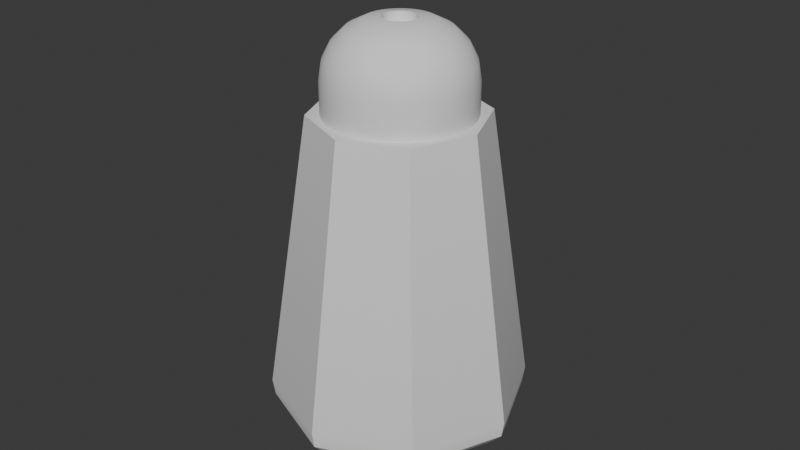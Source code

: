 # Source: salt.blend  (saved by Blender 4.5.91; exported with 4.5.12 LTS)
import bpy
from mathutils import Matrix  # noqa: F401  (used for matrix-valued properties, if any)

bpy.ops.wm.read_factory_settings(use_empty=True)
scene = bpy.context.scene
scene.name = 'Scene'

# ---- collections
col_collection = bpy.data.collections.new('Collection'); scene.collection.children.link(col_collection)

# ---- world
world_world = bpy.data.worlds.new('World'); scene.world = world_world
world_world.use_nodes = True; world_world.node_tree.nodes.clear()
_N = world_world.node_tree.nodes; _L = world_world.node_tree.links
n0 = _N.new('ShaderNodeOutputWorld'); n0.name = 'World Output'; n0.location = (200, 100)
n1 = _N.new('ShaderNodeBackground'); n1.name = 'Background'; n1.location = (-200, 100)
n1.inputs[0].default_value = (0.05088, 0.05088, 0.05088, 1.0)
_L.new(n1.outputs[0], n0.inputs[0])
n0.is_active_output = True
world_world.color = (0.05088, 0.05088, 0.05088)
world_world.sun_shadow_jitter_overblur = 0.0

# ---- meshes
me_cylinder_005 = bpy.data.meshes.new('Cylinder.005')
me_cylinder_005.from_pydata([(3.127e-11, 0.02652, 0.05707), (0.01875, 0.01875, 0.05707), (0.02652, 0.0, 0.05707), (0.01875, -0.01875, 0.05707), (3.127e-11, -0.02652, 0.05707), (-0.01875, -0.01875, 0.05707), (-0.02652, 0.0, 0.05707), (-0.01875, 0.01875, 0.05707), (-4.576e-10, 0.02994, -0.04086), (-6.754e-11, 0.03978, -0.03045), (-2.86e-10, 0.03542, -0.03947), (-1.43e-10, 0.03902, -0.03566), (0.02117, 0.02117, -0.04086), (0.02813, 0.02813, -0.03045), (0.02505, 0.02505, -0.03947), (0.02759, 0.02759, -0.03566), (0.02994, 4.576e-10, -0.04086), (0.03978, 0.0, -0.03045), (0.03542, 2.288e-10, -0.03947), (0.03902, 8.581e-11, -0.03566), (0.02117, -0.02117, -0.04086), (0.02813, -0.02813, -0.03045), (0.02505, -0.02505, -0.03947), (0.02759, -0.02759, -0.03566), (4.576e-10, -0.02994, -0.04086), (-6.754e-11, -0.03978, -0.03045), (2.288e-10, -0.03542, -0.03947), (2.86e-11, -0.03902, -0.03566), (-0.02117, -0.02117, -0.04086), (-0.02813, -0.02813, -0.03045), (-0.02505, -0.02505, -0.03947), (-0.02759, -0.02759, -0.03566), (-0.02994, -4.576e-10, -0.04086), (-0.03978, 0.0, -0.03045), (-0.03542, -2.288e-10, -0.03947), (-0.03902, -8.581e-11, -0.03566), (-0.02117, 0.02117, -0.04086), (-0.02813, 0.02813, -0.03045), (-0.02505, 0.02505, -0.03947), (-0.02759, 0.02759, -0.03566), (0.01583, 0.01583, 0.05707), (7.56e-10, 0.02238, 0.05707), (0.02238, -6.065e-10, 0.05707), (0.01583, -0.01583, 0.05707), (-8.002e-10, -0.02238, 0.05707), (-0.01583, -0.01583, 0.05707), (-0.02238, 9.497e-10, 0.05707), (-0.01583, 0.01583, 0.05707), (0.008565, 0.02068, 0.05707), (0.02068, 0.008565, 0.05707), (0.02068, -0.008565, 0.05707), (0.008565, -0.02068, 0.05707), (-0.008565, -0.02068, 0.05707), (-0.02068, -0.008565, 0.05707), (-0.02068, 0.008565, 0.05707), (-0.008565, 0.02068, 0.05707), (0.004366, 0.02195, 0.05707), (0.01861, 0.01243, 0.05707), (0.02195, -0.004366, 0.05707), (0.01243, -0.01861, 0.05707), (-0.004366, -0.02195, 0.05707), (-0.01861, -0.01243, 0.05707), (-0.02195, 0.004366, 0.05707), (-0.01243, 0.01861, 0.05707), (0.01243, 0.01861, 0.05707), (0.02195, 0.004366, 0.05707), (0.01861, -0.01243, 0.05707), (0.004366, -0.02195, 0.05707), (-0.01243, -0.01861, 0.05707), (-0.02195, -0.004366, 0.05707), (-0.01861, 0.01243, 0.05707), (-0.004366, 0.02195, 0.05707), (0.0009788, 0.004921, 0.08433), (0.004366, 0.02195, 0.06705), (0.002026, 0.01018, 0.08348), (0.00297, 0.01493, 0.08103), (0.003719, 0.0187, 0.0772), (0.0042, 0.02112, 0.07239), (2.71e-10, 0.02238, 0.06705), (-5.721e-10, 0.005017, 0.08433), (1.43e-11, 0.02153, 0.07239), (-2.288e-10, 0.01906, 0.0772), (-4.147e-10, 0.01522, 0.08103), (-5.292e-10, 0.01038, 0.08348), (0.004171, 0.002787, 0.08433), (0.01861, 0.01243, 0.06705), (0.008633, 0.005768, 0.08348), (0.01266, 0.008457, 0.08103), (0.01585, 0.01059, 0.0772), (0.0179, 0.01196, 0.07239), (0.01583, 0.01583, 0.06705), (0.003548, 0.003548, 0.08433), (0.01522, 0.01522, 0.07239), (0.01348, 0.01348, 0.0772), (0.01076, 0.01076, 0.08103), (0.007342, 0.007342, 0.08348), (0.004921, -0.0009788, 0.08433), (0.02195, -0.004366, 0.06705), (0.01018, -0.002026, 0.08348), (0.01493, -0.00297, 0.08103), (0.0187, -0.003719, 0.0772), (0.02112, -0.0042, 0.07239), (0.02238, -6.065e-10, 0.06705), (0.005017, 8.581e-09, 0.08433), (0.02153, -1.573e-10, 0.07239), (0.01906, 1.144e-09, 0.0772), (0.01522, 3.175e-09, 0.08103), (0.01038, 5.742e-09, 0.08348), (0.002787, -0.004171, 0.08433), (0.01243, -0.01861, 0.06705), (0.005768, -0.008633, 0.08348), (0.008457, -0.01266, 0.08103), (0.01059, -0.01585, 0.0772), (0.01196, -0.0179, 0.07239), (0.01583, -0.01583, 0.06705), (0.003548, -0.003548, 0.08433), (0.01522, -0.01522, 0.07239), (0.01348, -0.01348, 0.0772), (0.01076, -0.01076, 0.08103), (0.007342, -0.007342, 0.08348), (-0.0009788, -0.004921, 0.08433), (-0.004366, -0.02195, 0.06705), (-0.002026, -0.01018, 0.08348), (-0.00297, -0.01493, 0.08103), (-0.003719, -0.0187, 0.0772), (-0.0042, -0.02112, 0.07239), (-1.285e-09, -0.02238, 0.06705), (-2.174e-09, -0.005017, 0.08433), (-1.545e-09, -0.02153, 0.07239), (-1.788e-09, -0.01906, 0.0772), (-1.988e-09, -0.01522, 0.08103), (-2.117e-09, -0.01038, 0.08348), (-0.004171, -0.002787, 0.08433), (-0.01861, -0.01243, 0.06705), (-0.008633, -0.005768, 0.08348), (-0.01266, -0.008457, 0.08103), (-0.01585, -0.01059, 0.0772), (-0.0179, -0.01196, 0.07239), (-0.01583, -0.01583, 0.06705), (-0.003548, -0.003548, 0.08433), (-0.01522, -0.01522, 0.07239), (-0.01348, -0.01348, 0.0772), (-0.01076, -0.01076, 0.08103), (-0.007342, -0.007342, 0.08348), (-0.004921, 0.0009788, 0.08433), (-0.02195, 0.004366, 0.06705), (-0.01018, 0.002026, 0.08348), (-0.01493, 0.00297, 0.08103), (-0.0187, 0.003719, 0.0772), (-0.02112, 0.0042, 0.07239), (-0.02238, 9.497e-10, 0.06705), (-0.005017, 9.153e-10, 0.08433), (-0.02153, 9.439e-10, 0.07239), (-0.01906, 9.439e-10, 0.0772), (-0.01522, 9.439e-10, 0.08103), (-0.01038, 9.224e-10, 0.08348), (-0.002787, 0.004171, 0.08433), (-0.01243, 0.01861, 0.06705), (-0.005768, 0.008633, 0.08348), (-0.008457, 0.01266, 0.08103), (-0.01059, 0.01585, 0.0772), (-0.01196, 0.0179, 0.07239), (-0.01583, 0.01583, 0.06705), (-0.003548, 0.003548, 0.08433), (-0.01522, 0.01522, 0.07239), (-0.01348, 0.01348, 0.0772), (-0.01076, 0.01076, 0.08103), (-0.007342, 0.007342, 0.08348), (0.002787, 0.004171, 0.08433), (0.01243, 0.01861, 0.06705), (0.005768, 0.008633, 0.08348), (0.008457, 0.01266, 0.08103), (0.01059, 0.01585, 0.0772), (0.01196, 0.0179, 0.07239), (0.008565, 0.02068, 0.06705), (0.00192, 0.004635, 0.08433), (0.008239, 0.01989, 0.07239), (0.007296, 0.01761, 0.0772), (0.005826, 0.01406, 0.08103), (0.003973, 0.009592, 0.08348), (0.004921, 0.0009788, 0.08433), (0.02195, 0.004366, 0.06705), (0.01018, 0.002026, 0.08348), (0.01493, 0.00297, 0.08103), (0.0187, 0.003719, 0.0772), (0.02112, 0.0042, 0.07239), (0.02068, 0.008565, 0.06705), (0.004635, 0.00192, 0.08433), (0.01989, 0.008239, 0.07239), (0.01761, 0.007296, 0.0772), (0.01406, 0.005826, 0.08103), (0.009592, 0.003973, 0.08348), (0.004171, -0.002787, 0.08433), (0.01861, -0.01243, 0.06705), (0.008633, -0.005768, 0.08348), (0.01266, -0.008457, 0.08103), (0.01585, -0.01059, 0.0772), (0.0179, -0.01196, 0.07239), (0.02068, -0.008565, 0.06705), (0.004635, -0.00192, 0.08433), (0.01989, -0.008239, 0.07239), (0.01761, -0.007296, 0.0772), (0.01406, -0.005826, 0.08103), (0.009592, -0.003973, 0.08348), (0.0009788, -0.004921, 0.08433), (0.004366, -0.02195, 0.06705), (0.002026, -0.01018, 0.08348), (0.00297, -0.01493, 0.08103), (0.003719, -0.0187, 0.0772), (0.0042, -0.02112, 0.07239), (0.008565, -0.02068, 0.06705), (0.00192, -0.004635, 0.08433), (0.008239, -0.01989, 0.07239), (0.007296, -0.01761, 0.0772), (0.005826, -0.01406, 0.08103), (0.003973, -0.009592, 0.08348), (-0.002787, -0.004171, 0.08433), (-0.01243, -0.01861, 0.06705), (-0.005768, -0.008633, 0.08348), (-0.008457, -0.01266, 0.08103), (-0.01059, -0.01585, 0.0772), (-0.01196, -0.0179, 0.07239), (-0.008565, -0.02068, 0.06705), (-0.00192, -0.004635, 0.08433), (-0.008239, -0.01989, 0.07239), (-0.007296, -0.01761, 0.0772), (-0.005826, -0.01406, 0.08103), (-0.003973, -0.009592, 0.08348), (-0.004921, -0.0009788, 0.08433), (-0.02195, -0.004366, 0.06705), (-0.01018, -0.002026, 0.08348), (-0.01493, -0.00297, 0.08103), (-0.0187, -0.003719, 0.0772), (-0.02112, -0.0042, 0.07239), (-0.02068, -0.008565, 0.06705), (-0.004635, -0.00192, 0.08433), (-0.01989, -0.008239, 0.07239), (-0.01761, -0.007296, 0.0772), (-0.01406, -0.005826, 0.08103), (-0.009592, -0.003973, 0.08348), (-0.004171, 0.002787, 0.08433), (-0.01861, 0.01243, 0.06705), (-0.008633, 0.005768, 0.08348), (-0.01266, 0.008457, 0.08103), (-0.01585, 0.01059, 0.0772), (-0.0179, 0.01196, 0.07239), (-0.02068, 0.008565, 0.06705), (-0.004635, 0.00192, 0.08433), (-0.01989, 0.008239, 0.07239), (-0.01761, 0.007296, 0.0772), (-0.01406, 0.005826, 0.08103), (-0.009592, 0.003973, 0.08348), (-0.0009788, 0.004921, 0.08433), (-0.004366, 0.02195, 0.06705), (-0.002026, 0.01018, 0.08348), (-0.00297, 0.01493, 0.08103), (-0.003719, 0.0187, 0.0772), (-0.0042, 0.02112, 0.07239), (-0.008565, 0.02068, 0.06705), (-0.00192, 0.004635, 0.08433), (-0.008239, 0.01989, 0.07239), (-0.007296, 0.01761, 0.0772), (-0.005826, 0.01406, 0.08103), (-0.003973, 0.009592, 0.08348), (-5.721e-10, 0.005017, 0.08163), (0.0009788, 0.004921, 0.08163), (0.003548, 0.003548, 0.08163), (0.004171, 0.002787, 0.08163), (0.005017, 8.581e-09, 0.08163), (0.004921, -0.0009788, 0.08163), (0.003548, -0.003548, 0.08163), (0.002787, -0.004171, 0.08163), (-2.174e-09, -0.005017, 0.08163), (-0.0009788, -0.004921, 0.08163), (-0.003548, -0.003548, 0.08163), (-0.004171, -0.002787, 0.08163), (-0.005017, 9.153e-10, 0.08163), (-0.004921, 0.0009788, 0.08163), (-0.003548, 0.003548, 0.08163), (-0.002787, 0.004171, 0.08163), (0.00192, 0.004635, 0.08163), (0.002787, 0.004171, 0.08163), (0.004635, 0.00192, 0.08163), (0.004921, 0.0009788, 0.08163), (0.004635, -0.00192, 0.08163), (0.004171, -0.002787, 0.08163), (0.00192, -0.004635, 0.08163), (0.0009788, -0.004921, 0.08163), (-0.00192, -0.004635, 0.08163), (-0.002787, -0.004171, 0.08163), (-0.004635, -0.00192, 0.08163), (-0.004921, -0.0009788, 0.08163), (-0.004635, 0.00192, 0.08163), (-0.004171, 0.002787, 0.08163), (-0.00192, 0.004635, 0.08163), (-0.0009788, 0.004921, 0.08163)], [], [(37, 7, 0, 9), (17, 2, 3, 21), (21, 3, 4, 25), (25, 4, 5, 29), (29, 5, 6, 33), (33, 6, 7, 37), (1, 0, 41, 56, 48, 64, 40), (13, 1, 2, 17), (9, 0, 1, 13), (9, 13, 15, 11), (11, 15, 14, 10), (10, 14, 12, 8), (13, 17, 19, 15), (15, 19, 18, 14), (14, 18, 16, 12), (17, 21, 23, 19), (19, 23, 22, 18), (18, 22, 20, 16), (21, 25, 27, 23), (23, 27, 26, 22), (22, 26, 24, 20), (25, 29, 31, 27), (27, 31, 30, 26), (26, 30, 28, 24), (29, 33, 35, 31), (31, 35, 34, 30), (30, 34, 32, 28), (33, 37, 39, 35), (35, 39, 38, 34), (34, 38, 36, 32), (37, 9, 11, 39), (39, 11, 10, 38), (38, 10, 8, 36), (8, 12, 16, 20, 24, 28, 32, 36), (68, 52, 222, 217), (0, 7, 47, 63, 55, 71, 41), (6, 5, 45, 61, 53, 69, 46), (4, 3, 43, 59, 51, 67, 44), (2, 1, 40, 57, 49, 65, 42), (7, 6, 46, 62, 54, 70, 47), (5, 4, 44, 60, 52, 68, 45), (3, 2, 42, 58, 50, 66, 43), (48, 56, 73, 174), (54, 62, 145, 246), (59, 43, 114, 109), (69, 53, 234, 229), (55, 63, 157, 258), (60, 44, 126, 121), (70, 54, 246, 241), (61, 45, 138, 133), (71, 55, 258, 253), (62, 46, 150, 145), (63, 47, 162, 157), (41, 71, 253, 78), (64, 48, 174, 169), (40, 64, 169, 90), (57, 40, 90, 85), (42, 65, 181, 102), (259, 156, 279, 294), (43, 66, 193, 114), (49, 57, 85, 186), (44, 67, 205, 126), (50, 58, 97, 198), (45, 68, 217, 138), (65, 49, 186, 181), (51, 59, 109, 210), (46, 69, 229, 150), (66, 50, 198, 193), (52, 60, 121, 222), (47, 70, 241, 162), (67, 51, 210, 205), (53, 61, 133, 234), (58, 42, 102, 97), (73, 78, 80, 77), (77, 80, 81, 76), (76, 81, 82, 75), (75, 82, 83, 74), (74, 83, 79, 72), (85, 90, 92, 89), (89, 92, 93, 88), (88, 93, 94, 87), (87, 94, 95, 86), (86, 95, 91, 84), (97, 102, 104, 101), (101, 104, 105, 100), (100, 105, 106, 99), (99, 106, 107, 98), (98, 107, 103, 96), (109, 114, 116, 113), (113, 116, 117, 112), (112, 117, 118, 111), (111, 118, 119, 110), (110, 119, 115, 108), (121, 126, 128, 125), (125, 128, 129, 124), (124, 129, 130, 123), (123, 130, 131, 122), (122, 131, 127, 120), (133, 138, 140, 137), (137, 140, 141, 136), (136, 141, 142, 135), (135, 142, 143, 134), (134, 143, 139, 132), (145, 150, 152, 149), (149, 152, 153, 148), (148, 153, 154, 147), (147, 154, 155, 146), (146, 155, 151, 144), (157, 162, 164, 161), (161, 164, 165, 160), (160, 165, 166, 159), (159, 166, 167, 158), (158, 167, 163, 156), (169, 174, 176, 173), (173, 176, 177, 172), (172, 177, 178, 171), (171, 178, 179, 170), (170, 179, 175, 168), (181, 186, 188, 185), (185, 188, 189, 184), (184, 189, 190, 183), (183, 190, 191, 182), (182, 191, 187, 180), (193, 198, 200, 197), (197, 200, 201, 196), (196, 201, 202, 195), (195, 202, 203, 194), (194, 203, 199, 192), (205, 210, 212, 209), (209, 212, 213, 208), (208, 213, 214, 207), (207, 214, 215, 206), (206, 215, 211, 204), (217, 222, 224, 221), (221, 224, 225, 220), (220, 225, 226, 219), (219, 226, 227, 218), (218, 227, 223, 216), (229, 234, 236, 233), (233, 236, 237, 232), (232, 237, 238, 231), (231, 238, 239, 230), (230, 239, 235, 228), (241, 246, 248, 245), (245, 248, 249, 244), (244, 249, 250, 243), (243, 250, 251, 242), (242, 251, 247, 240), (253, 258, 260, 257), (257, 260, 261, 256), (256, 261, 262, 255), (255, 262, 263, 254), (254, 263, 259, 252), (174, 73, 77, 176), (176, 77, 76, 177), (177, 76, 75, 178), (178, 75, 74, 179), (179, 74, 72, 175), (186, 85, 89, 188), (188, 89, 88, 189), (189, 88, 87, 190), (190, 87, 86, 191), (191, 86, 84, 187), (198, 97, 101, 200), (200, 101, 100, 201), (201, 100, 99, 202), (202, 99, 98, 203), (203, 98, 96, 199), (210, 109, 113, 212), (212, 113, 112, 213), (213, 112, 111, 214), (214, 111, 110, 215), (215, 110, 108, 211), (222, 121, 125, 224), (224, 125, 124, 225), (225, 124, 123, 226), (226, 123, 122, 227), (227, 122, 120, 223), (234, 133, 137, 236), (236, 137, 136, 237), (237, 136, 135, 238), (238, 135, 134, 239), (239, 134, 132, 235), (246, 145, 149, 248), (248, 149, 148, 249), (249, 148, 147, 250), (250, 147, 146, 251), (251, 146, 144, 247), (258, 157, 161, 260), (260, 161, 160, 261), (261, 160, 159, 262), (262, 159, 158, 263), (263, 158, 156, 259), (90, 169, 173, 92), (92, 173, 172, 93), (93, 172, 171, 94), (94, 171, 170, 95), (95, 170, 168, 91), (102, 181, 185, 104), (104, 185, 184, 105), (105, 184, 183, 106), (106, 183, 182, 107), (107, 182, 180, 103), (114, 193, 197, 116), (116, 197, 196, 117), (117, 196, 195, 118), (118, 195, 194, 119), (119, 194, 192, 115), (126, 205, 209, 128), (128, 209, 208, 129), (129, 208, 207, 130), (130, 207, 206, 131), (131, 206, 204, 127), (138, 217, 221, 140), (140, 221, 220, 141), (141, 220, 219, 142), (142, 219, 218, 143), (143, 218, 216, 139), (150, 229, 233, 152), (152, 233, 232, 153), (153, 232, 231, 154), (154, 231, 230, 155), (155, 230, 228, 151), (162, 241, 245, 164), (164, 245, 244, 165), (165, 244, 243, 166), (166, 243, 242, 167), (167, 242, 240, 163), (78, 253, 257, 80), (80, 257, 256, 81), (81, 256, 255, 82), (82, 255, 254, 83), (83, 254, 252, 79), (56, 41, 78, 73), (266, 281, 280, 265, 264, 295, 294, 279, 278, 293, 292, 277, 276, 291, 290, 275, 274, 289, 288, 273, 272, 287, 286, 271, 270, 285, 284, 269, 268, 283, 282, 267), (228, 235, 290, 291), (168, 175, 280, 281), (108, 115, 270, 271), (235, 132, 275, 290), (163, 240, 293, 278), (211, 108, 271, 286), (240, 247, 292, 293), (139, 216, 289, 274), (180, 187, 282, 283), (120, 127, 272, 273), (187, 84, 267, 282), (115, 192, 285, 270), (252, 259, 294, 295), (91, 168, 281, 266), (192, 199, 284, 285), (132, 139, 274, 275), (72, 79, 264, 265), (247, 144, 277, 292), (79, 252, 295, 264), (204, 211, 286, 287), (223, 120, 273, 288), (144, 151, 276, 277), (151, 228, 291, 276), (84, 91, 266, 267), (199, 96, 269, 284), (127, 204, 287, 272), (216, 223, 288, 289), (175, 72, 265, 280), (156, 163, 278, 279), (103, 180, 283, 268), (96, 103, 268, 269)])
me_cylinder_005.polygons.foreach_set('use_smooth', [True] * 266)
_k = set([(0, 1), (0, 7), (0, 9), (1, 2), (1, 13), (2, 3), (2, 17), (3, 4), (3, 21), (4, 5), (4, 25), (5, 6), (5, 29), (6, 7), (6, 33), (7, 37), (9, 11), (10, 11), (10, 14), (10, 38), (11, 15), (11, 39), (13, 15), (14, 15), (14, 18), (15, 19), (17, 19), (18, 19), (18, 22), (19, 23), (21, 23), (22, 23), (22, 26), (23, 27), (25, 27), (26, 27), (26, 30), (27, 31), (29, 31), (30, 31), (30, 34), (31, 35), (33, 35), (34, 35), (34, 38), (35, 39), (37, 39), (38, 39), (40, 57), (40, 64), (41, 56), (41, 71), (42, 58), (42, 65), (43, 59), (43, 66), (44, 60), (44, 67), (45, 61), (45, 68), (46, 62), (46, 69), (47, 63), (47, 70), (48, 56), (48, 64), (49, 57), (49, 65), (50, 58), (50, 66), (51, 59), (51, 67), (52, 60), (52, 68), (53, 61), (53, 69), (54, 62), (54, 70), (55, 63), (55, 71), (72, 79), (72, 175), (79, 252), (84, 91), (84, 187), (91, 168), (96, 103), (96, 199), (103, 180), (108, 115), (108, 211), (115, 192), (120, 127), (120, 223), (127, 204), (132, 139), (132, 235), (139, 216), (144, 151), (144, 247), (151, 228), (156, 163), (156, 259), (163, 240), (168, 175), (180, 187), (192, 199), (204, 211), (216, 223), (228, 235), (240, 247), (252, 259), (264, 265), (264, 295), (265, 280), (266, 267), (266, 281), (267, 282), (268, 269), (268, 283), (269, 284), (270, 271), (270, 285), (271, 286), (272, 273), (272, 287), (273, 288), (274, 275), (274, 289), (275, 290), (276, 277), (276, 291), (277, 292), (278, 279), (278, 293), (279, 294), (280, 281), (282, 283), (284, 285), (286, 287), (288, 289), (290, 291), (292, 293), (294, 295)])
me_cylinder_005.attributes.new('sharp_edge', 'BOOLEAN', 'EDGE').data.foreach_set('value', [ (min(e.vertices), max(e.vertices)) in _k for e in me_cylinder_005.edges])
_uv = me_cylinder_005.uv_layers.new(name='UVMap')
_uv.uv.foreach_set('vector', [0.6493, 0.7675, 0.6382, 0.5757, 0.6696, 0.5756, 0.6964, 0.7674, 0.7436, 0.7675, 0.7547, 0.5757, 0.7992, 0.5757, 0.8103, 0.7675, 0.8103, 0.7675, 0.7992, 0.5757, 0.8306, 0.5756, 0.8575, 0.7674, 0.581, 0.9141, 0.5922, 0.7873, 0.6366, 0.7873, 0.6477, 0.9141, 0.5354, 0.7674, 0.5622, 0.5756, 0.5937, 0.5757, 0.5826, 0.7675, 0.5826, 0.7675, 0.5937, 0.5757, 0.6382, 0.5757, 0.6493, 0.7675, 0.2488, 0.8072, 0.2485, 0.9007, 0.2313, 0.8935, 0.237, 0.8742, 0.239, 0.8539, 0.2371, 0.8337, 0.2314, 0.8143, 0.6964, 0.7674, 0.7233, 0.5756, 0.7547, 0.5757, 0.7436, 0.7675, 0.739, 0.9141, 0.7501, 0.7873, 0.7946, 0.7873, 0.8057, 0.9141, 0.739, 0.9141, 0.8057, 0.9141, 0.8051, 0.9237, 0.7397, 0.9237, 0.7397, 0.9237, 0.8051, 0.9237, 0.8021, 0.9348, 0.7427, 0.9348, 0.8609, 0.3705, 0.9424, 0.3705, 0.9359, 0.3863, 0.8675, 0.3863, 0.6964, 0.7674, 0.7436, 0.7675, 0.7442, 0.7789, 0.698, 0.7788, 0.8051, 0.9237, 0.8514, 0.9541, 0.8441, 0.9624, 0.8021, 0.9348, 0.9424, 0.3705, 1.0, 0.4281, 0.9843, 0.4346, 0.9359, 0.3863, 0.7436, 0.7675, 0.8103, 0.7675, 0.8097, 0.7789, 0.7442, 0.7789, 0.7442, 0.7789, 0.8097, 0.7789, 0.8066, 0.7873, 0.7472, 0.7873, 1.0, 0.4281, 0.9999, 0.5095, 0.9842, 0.5031, 0.9843, 0.4346, 0.8103, 0.7675, 0.8575, 0.7674, 0.8559, 0.7788, 0.8097, 0.7789, 0.5354, 0.9541, 0.5817, 0.9237, 0.5847, 0.9348, 0.5427, 0.9624, 0.9999, 0.5095, 0.9424, 0.5672, 0.9358, 0.5515, 0.9842, 0.5031, 0.581, 0.9141, 0.6477, 0.9141, 0.6471, 0.9237, 0.5817, 0.9237, 0.5817, 0.9237, 0.6471, 0.9237, 0.6441, 0.9348, 0.5847, 0.9348, 0.9424, 0.5672, 0.861, 0.5672, 0.8674, 0.5515, 0.9358, 0.5515, 0.5354, 0.7674, 0.5826, 0.7675, 0.5832, 0.7789, 0.5369, 0.7788, 0.6471, 0.9237, 0.6934, 0.9541, 0.6861, 0.9624, 0.6441, 0.9348, 0.861, 0.5672, 0.8033, 0.5097, 0.8191, 0.5031, 0.8674, 0.5515, 0.5826, 0.7675, 0.6493, 0.7675, 0.6486, 0.7789, 0.5832, 0.7789, 0.5832, 0.7789, 0.6486, 0.7789, 0.6456, 0.7873, 0.5862, 0.7873, 0.8033, 0.5097, 0.8034, 0.4282, 0.8192, 0.4347, 0.8191, 0.5031, 0.6493, 0.7675, 0.6964, 0.7674, 0.6949, 0.7788, 0.6486, 0.7789, 0.6934, 0.9541, 0.7397, 0.9237, 0.7427, 0.9348, 0.7007, 0.9624, 0.8034, 0.4282, 0.8609, 0.3705, 0.8675, 0.3863, 0.8192, 0.4347, 0.8675, 0.3863, 0.9359, 0.3863, 0.9843, 0.4346, 0.9842, 0.5031, 0.9358, 0.5515, 0.8674, 0.5515, 0.8191, 0.5031, 0.8192, 0.4347, 0.513, 0.07139, 0.5564, 0.1149, 0.4973, 0.1655, 0.4646, 0.1327, 0.2485, 0.9007, 0.1818, 0.966, 0.1748, 0.9488, 0.1925, 0.9394, 0.2082, 0.9266, 0.2212, 0.9111, 0.2313, 0.8935, 0.08924, 0.9658, 0.02347, 0.9002, 0.04074, 0.893, 0.05033, 0.9107, 0.06322, 0.9262, 0.07874, 0.939, 0.09638, 0.9486, 0.0233, 0.807, 0.08924, 0.741, 0.09644, 0.7583, 0.07869, 0.7679, 0.0631, 0.7809, 0.05021, 0.7965, 0.04064, 0.8142, 0.1827, 0.741, 0.2488, 0.8072, 0.2314, 0.8143, 0.2218, 0.7965, 0.2089, 0.7809, 0.1932, 0.7679, 0.1755, 0.7583, 0.1818, 0.966, 0.08924, 0.9658, 0.09638, 0.9486, 0.1156, 0.9543, 0.1356, 0.9563, 0.1556, 0.9544, 0.1748, 0.9488, 0.02347, 0.9002, 0.0233, 0.807, 0.04064, 0.8142, 0.03491, 0.8335, 0.03305, 0.8537, 0.03497, 0.8737, 0.04074, 0.893, 0.08924, 0.741, 0.1827, 0.741, 0.1755, 0.7583, 0.1561, 0.7526, 0.1359, 0.7507, 0.1158, 0.7526, 0.09644, 0.7583, 0.07055, 0.5123, 0.03632, 0.461, 0.1049, 0.423, 0.1297, 0.4618, 0.1148, 0.07085, 0.166, 0.03673, 0.2041, 0.1047, 0.1654, 0.13, 0.6137, 0.4052, 0.5902, 0.462, 0.5209, 0.4268, 0.5386, 0.384, 0.2831, 0.001286, 0.3446, 0.001312, 0.3386, 0.07897, 0.2923, 0.07863, 0.001477, 0.282, 0.01335, 0.2219, 0.08796, 0.2432, 0.07868, 0.2887, 0.5905, 0.1661, 0.614, 0.2229, 0.5399, 0.247, 0.5226, 0.2042, 0.07142, 0.1142, 0.1148, 0.07085, 0.1654, 0.13, 0.1326, 0.1626, 0.405, 0.01334, 0.4619, 0.03697, 0.4266, 0.1063, 0.3839, 0.08829, 0.002062, 0.3433, 0.001477, 0.282, 0.07868, 0.2887, 0.07788, 0.3352, 0.166, 0.03673, 0.2228, 0.01324, 0.2469, 0.0873, 0.2041, 0.1047, 0.01335, 0.2219, 0.03713, 0.1651, 0.1064, 0.2007, 0.08796, 0.2432, 0.01216, 0.4041, 0.002062, 0.3433, 0.07788, 0.3352, 0.08796, 0.3803, 0.114, 0.5558, 0.07055, 0.5123, 0.1297, 0.4618, 0.1625, 0.4946, 0.1651, 0.5902, 0.114, 0.5558, 0.1625, 0.4946, 0.2005, 0.5208, 0.222, 0.614, 0.1651, 0.5902, 0.2005, 0.5208, 0.243, 0.5391, 0.4041, 0.614, 0.3439, 0.626, 0.3346, 0.5486, 0.38, 0.5398, 0.2679, 0.3085, 0.2697, 0.2997, 0.2846, 0.3037, 0.2832, 0.3096, 0.5902, 0.462, 0.5558, 0.5131, 0.4945, 0.4648, 0.5209, 0.4268, 0.2824, 0.626, 0.222, 0.614, 0.243, 0.5391, 0.2884, 0.5483, 0.614, 0.2229, 0.626, 0.2833, 0.5486, 0.2925, 0.5399, 0.247, 0.5123, 0.5565, 0.4611, 0.5907, 0.4231, 0.5229, 0.4617, 0.4974, 0.4619, 0.03697, 0.513, 0.07139, 0.4646, 0.1327, 0.4266, 0.1063, 0.3439, 0.626, 0.2824, 0.626, 0.2884, 0.5483, 0.3346, 0.5486, 0.6259, 0.3448, 0.6137, 0.4052, 0.5386, 0.384, 0.5484, 0.3388, 0.2228, 0.01324, 0.2831, 0.001286, 0.2923, 0.07863, 0.2469, 0.0873, 0.5558, 0.5131, 0.5123, 0.5565, 0.4617, 0.4974, 0.4945, 0.4648, 0.5564, 0.1149, 0.5905, 0.1661, 0.5226, 0.2042, 0.4973, 0.1655, 0.03713, 0.1651, 0.07142, 0.1142, 0.1326, 0.1626, 0.1064, 0.2007, 0.626, 0.2833, 0.6259, 0.3448, 0.5484, 0.3388, 0.5486, 0.2925, 0.3446, 0.001312, 0.405, 0.01334, 0.3839, 0.08829, 0.3386, 0.07897, 0.4611, 0.5907, 0.4041, 0.614, 0.38, 0.5398, 0.4231, 0.5229, 0.1049, 0.423, 0.08796, 0.3803, 0.1256, 0.3687, 0.1397, 0.4046, 0.1397, 0.4046, 0.1256, 0.3687, 0.1629, 0.3575, 0.1743, 0.3861, 0.1743, 0.3861, 0.1629, 0.3575, 0.1997, 0.3467, 0.2083, 0.3683, 0.2083, 0.3683, 0.1997, 0.3467, 0.2357, 0.3362, 0.2416, 0.351, 0.2416, 0.351, 0.2357, 0.3362, 0.2693, 0.3264, 0.2727, 0.3348, 0.243, 0.5391, 0.2005, 0.5208, 0.2197, 0.4857, 0.2551, 0.5003, 0.2551, 0.5003, 0.2197, 0.4857, 0.238, 0.4513, 0.2664, 0.4631, 0.2664, 0.4631, 0.238, 0.4513, 0.2565, 0.4174, 0.2778, 0.4266, 0.2778, 0.4266, 0.2565, 0.4174, 0.2744, 0.3847, 0.2891, 0.3909, 0.2891, 0.3909, 0.2744, 0.3847, 0.2914, 0.3538, 0.2996, 0.3575, 0.4231, 0.5229, 0.38, 0.5398, 0.3688, 0.5021, 0.404, 0.4869, 0.404, 0.4869, 0.3688, 0.5021, 0.3575, 0.4646, 0.3861, 0.4529, 0.3861, 0.4529, 0.3575, 0.4646, 0.3466, 0.4275, 0.3683, 0.419, 0.3683, 0.419, 0.3466, 0.4275, 0.3362, 0.3916, 0.3509, 0.3857, 0.3509, 0.3857, 0.3362, 0.3916, 0.3263, 0.3578, 0.3346, 0.3544, 0.5386, 0.384, 0.5209, 0.4268, 0.4853, 0.4075, 0.5008, 0.3724, 0.5008, 0.3724, 0.4853, 0.4075, 0.451, 0.3892, 0.4632, 0.3609, 0.4632, 0.3609, 0.451, 0.3892, 0.4174, 0.3708, 0.4267, 0.3495, 0.4267, 0.3495, 0.4174, 0.3708, 0.3845, 0.3527, 0.3909, 0.3382, 0.3909, 0.3382, 0.3845, 0.3527, 0.3539, 0.3359, 0.3573, 0.3275, 0.5226, 0.2042, 0.5399, 0.247, 0.5017, 0.2588, 0.4872, 0.2231, 0.4872, 0.2231, 0.5017, 0.2588, 0.4644, 0.2697, 0.453, 0.2411, 0.453, 0.2411, 0.4644, 0.2697, 0.4273, 0.2806, 0.4189, 0.259, 0.4189, 0.259, 0.4273, 0.2806, 0.3915, 0.2911, 0.3856, 0.2763, 0.3856, 0.2763, 0.3915, 0.2911, 0.3577, 0.3008, 0.3543, 0.2925, 0.3839, 0.08829, 0.4266, 0.1063, 0.4074, 0.1422, 0.3724, 0.1266, 0.3724, 0.1266, 0.4074, 0.1422, 0.3892, 0.176, 0.3607, 0.1643, 0.3607, 0.1643, 0.3892, 0.176, 0.3708, 0.2098, 0.3494, 0.2007, 0.3494, 0.2007, 0.3708, 0.2098, 0.3527, 0.2427, 0.3381, 0.2364, 0.3381, 0.2364, 0.3527, 0.2427, 0.3358, 0.2733, 0.3274, 0.2698, 0.2041, 0.1047, 0.2469, 0.0873, 0.2586, 0.1255, 0.223, 0.14, 0.223, 0.14, 0.2586, 0.1255, 0.2696, 0.1628, 0.2409, 0.1742, 0.2409, 0.1742, 0.2696, 0.1628, 0.2805, 0.1998, 0.2589, 0.2083, 0.2589, 0.2083, 0.2805, 0.1998, 0.291, 0.2356, 0.2762, 0.2416, 0.2762, 0.2416, 0.291, 0.2356, 0.3008, 0.2696, 0.2924, 0.2728, 0.08796, 0.2432, 0.1064, 0.2007, 0.1416, 0.2198, 0.1267, 0.2552, 0.1267, 0.2552, 0.1416, 0.2198, 0.1757, 0.238, 0.1642, 0.2666, 0.1642, 0.2666, 0.1757, 0.238, 0.2096, 0.2564, 0.2006, 0.2778, 0.2006, 0.2778, 0.2096, 0.2564, 0.2424, 0.2744, 0.2363, 0.2891, 0.2363, 0.2891, 0.2424, 0.2744, 0.2734, 0.2915, 0.2697, 0.2997, 0.1625, 0.4946, 0.1297, 0.4618, 0.1613, 0.4365, 0.1877, 0.4643, 0.1877, 0.4643, 0.1613, 0.4365, 0.1912, 0.4118, 0.2127, 0.4339, 0.2127, 0.4339, 0.1912, 0.4118, 0.221, 0.3878, 0.2372, 0.4045, 0.2372, 0.4045, 0.221, 0.3878, 0.2502, 0.3644, 0.2612, 0.3758, 0.2612, 0.3758, 0.2502, 0.3644, 0.2777, 0.3423, 0.284, 0.3486, 0.3346, 0.5486, 0.2884, 0.5483, 0.2924, 0.5084, 0.3308, 0.5089, 0.3308, 0.5089, 0.2924, 0.5084, 0.2965, 0.4695, 0.3272, 0.4699, 0.3272, 0.4699, 0.2965, 0.4695, 0.3006, 0.4315, 0.3239, 0.4319, 0.3239, 0.4319, 0.3006, 0.4315, 0.3046, 0.3943, 0.3205, 0.3944, 0.3205, 0.3944, 0.3046, 0.3943, 0.3084, 0.3593, 0.3175, 0.3596, 0.4945, 0.4648, 0.4617, 0.4974, 0.4365, 0.4665, 0.4642, 0.4397, 0.4642, 0.4397, 0.4365, 0.4665, 0.4117, 0.4359, 0.4338, 0.4146, 0.4338, 0.4146, 0.4117, 0.4359, 0.3876, 0.4061, 0.4043, 0.3899, 0.4043, 0.3899, 0.3876, 0.4061, 0.3642, 0.3769, 0.3757, 0.3659, 0.3757, 0.3659, 0.3642, 0.3769, 0.3423, 0.3496, 0.3486, 0.3432, 0.5486, 0.2925, 0.5484, 0.3388, 0.508, 0.3347, 0.5087, 0.2965, 0.5087, 0.2965, 0.508, 0.3347, 0.4695, 0.3309, 0.4698, 0.3001, 0.4698, 0.3001, 0.4695, 0.3309, 0.4313, 0.3267, 0.4318, 0.3034, 0.4318, 0.3034, 0.4313, 0.3267, 0.3941, 0.3226, 0.3943, 0.3067, 0.3943, 0.3067, 0.3941, 0.3226, 0.3594, 0.3187, 0.3594, 0.3097, 0.4646, 0.1327, 0.4973, 0.1655, 0.4665, 0.1907, 0.4396, 0.1631, 0.4396, 0.1631, 0.4665, 0.1907, 0.4358, 0.2155, 0.4146, 0.1934, 0.4146, 0.1934, 0.4358, 0.2155, 0.4062, 0.2396, 0.39, 0.2229, 0.39, 0.2229, 0.4062, 0.2396, 0.3769, 0.263, 0.3659, 0.2515, 0.3659, 0.2515, 0.3769, 0.263, 0.3494, 0.2849, 0.3431, 0.2786, 0.2923, 0.07863, 0.3386, 0.07897, 0.3348, 0.1188, 0.2964, 0.1184, 0.2964, 0.1184, 0.3348, 0.1188, 0.3308, 0.1577, 0.3, 0.1574, 0.3, 0.1574, 0.3308, 0.1577, 0.3266, 0.1958, 0.3033, 0.1954, 0.3033, 0.1954, 0.3266, 0.1958, 0.3225, 0.233, 0.3066, 0.2327, 0.3066, 0.2327, 0.3225, 0.233, 0.3186, 0.268, 0.3096, 0.2679, 0.1326, 0.1626, 0.1654, 0.13, 0.1905, 0.1607, 0.1629, 0.1876, 0.1629, 0.1876, 0.1905, 0.1607, 0.2154, 0.1914, 0.1932, 0.2127, 0.1932, 0.2127, 0.2154, 0.1914, 0.2395, 0.2211, 0.2228, 0.2373, 0.2228, 0.2373, 0.2395, 0.2211, 0.263, 0.2503, 0.2515, 0.2614, 0.2515, 0.2614, 0.263, 0.2503, 0.2848, 0.2776, 0.2784, 0.284, 0.07788, 0.3352, 0.07868, 0.2887, 0.1186, 0.2926, 0.1181, 0.331, 0.1181, 0.331, 0.1186, 0.2926, 0.1576, 0.2966, 0.1572, 0.3273, 0.1572, 0.3273, 0.1576, 0.2966, 0.1958, 0.3006, 0.1954, 0.3238, 0.1954, 0.3238, 0.1958, 0.3006, 0.233, 0.3047, 0.2327, 0.3206, 0.2327, 0.3206, 0.233, 0.3047, 0.2679, 0.3085, 0.2679, 0.3175, 0.1297, 0.4618, 0.1049, 0.423, 0.1397, 0.4046, 0.1613, 0.4365, 0.1613, 0.4365, 0.1397, 0.4046, 0.1743, 0.3861, 0.1912, 0.4118, 0.1912, 0.4118, 0.1743, 0.3861, 0.2083, 0.3683, 0.221, 0.3878, 0.221, 0.3878, 0.2083, 0.3683, 0.2416, 0.351, 0.2502, 0.3644, 0.2502, 0.3644, 0.2416, 0.351, 0.2727, 0.3348, 0.2777, 0.3423, 0.2884, 0.5483, 0.243, 0.5391, 0.2551, 0.5003, 0.2924, 0.5084, 0.2924, 0.5084, 0.2551, 0.5003, 0.2664, 0.4631, 0.2965, 0.4695, 0.2965, 0.4695, 0.2664, 0.4631, 0.2778, 0.4266, 0.3006, 0.4315, 0.3006, 0.4315, 0.2778, 0.4266, 0.2891, 0.3909, 0.3046, 0.3943, 0.3046, 0.3943, 0.2891, 0.3909, 0.2996, 0.3575, 0.3084, 0.3593, 0.4617, 0.4974, 0.4231, 0.5229, 0.404, 0.4869, 0.4365, 0.4665, 0.4365, 0.4665, 0.404, 0.4869, 0.3861, 0.4529, 0.4117, 0.4359, 0.4117, 0.4359, 0.3861, 0.4529, 0.3683, 0.419, 0.3876, 0.4061, 0.3876, 0.4061, 0.3683, 0.419, 0.3509, 0.3857, 0.3642, 0.3769, 0.3642, 0.3769, 0.3509, 0.3857, 0.3346, 0.3544, 0.3423, 0.3496, 0.5484, 0.3388, 0.5386, 0.384, 0.5008, 0.3724, 0.508, 0.3347, 0.508, 0.3347, 0.5008, 0.3724, 0.4632, 0.3609, 0.4695, 0.3309, 0.4695, 0.3309, 0.4632, 0.3609, 0.4267, 0.3495, 0.4313, 0.3267, 0.4313, 0.3267, 0.4267, 0.3495, 0.3909, 0.3382, 0.3941, 0.3226, 0.3941, 0.3226, 0.3909, 0.3382, 0.3573, 0.3275, 0.3594, 0.3187, 0.4973, 0.1655, 0.5226, 0.2042, 0.4872, 0.2231, 0.4665, 0.1907, 0.4665, 0.1907, 0.4872, 0.2231, 0.453, 0.2411, 0.4358, 0.2155, 0.4358, 0.2155, 0.453, 0.2411, 0.4189, 0.259, 0.4062, 0.2396, 0.4062, 0.2396, 0.4189, 0.259, 0.3856, 0.2763, 0.3769, 0.263, 0.3769, 0.263, 0.3856, 0.2763, 0.3543, 0.2925, 0.3494, 0.2849, 0.3386, 0.07897, 0.3839, 0.08829, 0.3724, 0.1266, 0.3348, 0.1188, 0.3348, 0.1188, 0.3724, 0.1266, 0.3607, 0.1643, 0.3308, 0.1577, 0.3308, 0.1577, 0.3607, 0.1643, 0.3494, 0.2007, 0.3266, 0.1958, 0.3266, 0.1958, 0.3494, 0.2007, 0.3381, 0.2364, 0.3225, 0.233, 0.3225, 0.233, 0.3381, 0.2364, 0.3274, 0.2698, 0.3186, 0.268, 0.1654, 0.13, 0.2041, 0.1047, 0.223, 0.14, 0.1905, 0.1607, 0.1905, 0.1607, 0.223, 0.14, 0.2409, 0.1742, 0.2154, 0.1914, 0.2154, 0.1914, 0.2409, 0.1742, 0.2589, 0.2083, 0.2395, 0.2211, 0.2395, 0.2211, 0.2589, 0.2083, 0.2762, 0.2416, 0.263, 0.2503, 0.263, 0.2503, 0.2762, 0.2416, 0.2924, 0.2728, 0.2848, 0.2776, 0.07868, 0.2887, 0.08796, 0.2432, 0.1267, 0.2552, 0.1186, 0.2926, 0.1186, 0.2926, 0.1267, 0.2552, 0.1642, 0.2666, 0.1576, 0.2966, 0.1576, 0.2966, 0.1642, 0.2666, 0.2006, 0.2778, 0.1958, 0.3006, 0.1958, 0.3006, 0.2006, 0.2778, 0.2363, 0.2891, 0.233, 0.3047, 0.233, 0.3047, 0.2363, 0.2891, 0.2697, 0.2997, 0.2679, 0.3085, 0.2005, 0.5208, 0.1625, 0.4946, 0.1877, 0.4643, 0.2197, 0.4857, 0.2197, 0.4857, 0.1877, 0.4643, 0.2127, 0.4339, 0.238, 0.4513, 0.238, 0.4513, 0.2127, 0.4339, 0.2372, 0.4045, 0.2565, 0.4174, 0.2565, 0.4174, 0.2372, 0.4045, 0.2612, 0.3758, 0.2744, 0.3847, 0.2744, 0.3847, 0.2612, 0.3758, 0.284, 0.3486, 0.2914, 0.3538, 0.38, 0.5398, 0.3346, 0.5486, 0.3308, 0.5089, 0.3688, 0.5021, 0.3688, 0.5021, 0.3308, 0.5089, 0.3272, 0.4699, 0.3575, 0.4646, 0.3575, 0.4646, 0.3272, 0.4699, 0.3239, 0.4319, 0.3466, 0.4275, 0.3466, 0.4275, 0.3239, 0.4319, 0.3205, 0.3944, 0.3362, 0.3916, 0.3362, 0.3916, 0.3205, 0.3944, 0.3175, 0.3596, 0.3263, 0.3578, 0.5209, 0.4268, 0.4945, 0.4648, 0.4642, 0.4397, 0.4853, 0.4075, 0.4853, 0.4075, 0.4642, 0.4397, 0.4338, 0.4146, 0.451, 0.3892, 0.451, 0.3892, 0.4338, 0.4146, 0.4043, 0.3899, 0.4174, 0.3708, 0.4174, 0.3708, 0.4043, 0.3899, 0.3757, 0.3659, 0.3845, 0.3527, 0.3845, 0.3527, 0.3757, 0.3659, 0.3486, 0.3432, 0.3539, 0.3359, 0.5399, 0.247, 0.5486, 0.2925, 0.5087, 0.2965, 0.5017, 0.2588, 0.5017, 0.2588, 0.5087, 0.2965, 0.4698, 0.3001, 0.4644, 0.2697, 0.4644, 0.2697, 0.4698, 0.3001, 0.4318, 0.3034, 0.4273, 0.2806, 0.4273, 0.2806, 0.4318, 0.3034, 0.3943, 0.3067, 0.3915, 0.2911, 0.3915, 0.2911, 0.3943, 0.3067, 0.3594, 0.3097, 0.3577, 0.3008, 0.4266, 0.1063, 0.4646, 0.1327, 0.4396, 0.1631, 0.4074, 0.1422, 0.4074, 0.1422, 0.4396, 0.1631, 0.4146, 0.1934, 0.3892, 0.176, 0.3892, 0.176, 0.4146, 0.1934, 0.39, 0.2229, 0.3708, 0.2098, 0.3708, 0.2098, 0.39, 0.2229, 0.3659, 0.2515, 0.3527, 0.2427, 0.3527, 0.2427, 0.3659, 0.2515, 0.3431, 0.2786, 0.3358, 0.2733, 0.2469, 0.0873, 0.2923, 0.07863, 0.2964, 0.1184, 0.2586, 0.1255, 0.2586, 0.1255, 0.2964, 0.1184, 0.3, 0.1574, 0.2696, 0.1628, 0.2696, 0.1628, 0.3, 0.1574, 0.3033, 0.1954, 0.2805, 0.1998, 0.2805, 0.1998, 0.3033, 0.1954, 0.3066, 0.2327, 0.291, 0.2356, 0.291, 0.2356, 0.3066, 0.2327, 0.3096, 0.2679, 0.3008, 0.2696, 0.1064, 0.2007, 0.1326, 0.1626, 0.1629, 0.1876, 0.1416, 0.2198, 0.1416, 0.2198, 0.1629, 0.1876, 0.1932, 0.2127, 0.1757, 0.238, 0.1757, 0.238, 0.1932, 0.2127, 0.2228, 0.2373, 0.2096, 0.2564, 0.2096, 0.2564, 0.2228, 0.2373, 0.2515, 0.2614, 0.2424, 0.2744, 0.2424, 0.2744, 0.2515, 0.2614, 0.2784, 0.284, 0.2734, 0.2915, 0.08796, 0.3803, 0.07788, 0.3352, 0.1181, 0.331, 0.1256, 0.3687, 0.1256, 0.3687, 0.1181, 0.331, 0.1572, 0.3273, 0.1629, 0.3575, 0.1629, 0.3575, 0.1572, 0.3273, 0.1954, 0.3238, 0.1997, 0.3467, 0.1997, 0.3467, 0.1954, 0.3238, 0.2327, 0.3206, 0.2357, 0.3362, 0.2357, 0.3362, 0.2327, 0.3206, 0.2679, 0.3175, 0.2693, 0.3264, 0.03632, 0.461, 0.01216, 0.4041, 0.08796, 0.3803, 0.1049, 0.423, 0.03849, 0.00032, 0.04683, 0.00032, 0.05501, 0.001947, 0.06272, 0.005139, 0.06966, 0.009773, 0.07555, 0.01567, 0.08019, 0.02261, 0.08338, 0.03031, 0.08501, 0.03849, 0.08501, 0.04683, 0.08338, 0.05501, 0.08019, 0.06272, 0.07555, 0.06966, 0.06966, 0.07555, 0.06272, 0.08019, 0.05502, 0.08338, 0.04684, 0.08501, 0.03849, 0.08501, 0.03031, 0.08338, 0.02261, 0.08019, 0.01567, 0.07555, 0.009774, 0.06966, 0.00514, 0.06272, 0.001948, 0.05502, 0.00032, 0.04684, 0.00032, 0.03849, 0.001947, 0.03031, 0.005139, 0.02261, 0.009773, 0.01567, 0.01567, 0.009773, 0.02261, 0.00514, 0.03031, 0.001947, 0.3096, 0.2679, 0.3186, 0.268, 0.3176, 0.2833, 0.3116, 0.2831, 0.284, 0.3486, 0.2777, 0.3423, 0.2892, 0.3322, 0.2933, 0.3366, 0.3573, 0.3275, 0.3539, 0.3359, 0.3401, 0.329, 0.3426, 0.3235, 0.3186, 0.268, 0.3274, 0.2698, 0.3235, 0.2847, 0.3176, 0.2833, 0.2734, 0.2915, 0.2784, 0.284, 0.2906, 0.2934, 0.2871, 0.2983, 0.3594, 0.3187, 0.3573, 0.3275, 0.3426, 0.3235, 0.3439, 0.3177, 0.2784, 0.284, 0.2848, 0.2776, 0.2949, 0.2893, 0.2906, 0.2934, 0.3358, 0.2733, 0.3431, 0.2786, 0.3338, 0.2907, 0.3289, 0.2871, 0.3175, 0.3596, 0.3084, 0.3593, 0.3095, 0.344, 0.3155, 0.3442, 0.3543, 0.2925, 0.3577, 0.3008, 0.3432, 0.3058, 0.3411, 0.3002, 0.3084, 0.3593, 0.2996, 0.3575, 0.3037, 0.3426, 0.3095, 0.344, 0.3539, 0.3359, 0.3486, 0.3432, 0.3365, 0.3339, 0.3401, 0.329, 0.2679, 0.3175, 0.2679, 0.3085, 0.2832, 0.3096, 0.283, 0.3156, 0.2914, 0.3538, 0.284, 0.3486, 0.2933, 0.3366, 0.2982, 0.3401, 0.3486, 0.3432, 0.3423, 0.3496, 0.3322, 0.338, 0.3365, 0.3339, 0.3274, 0.2698, 0.3358, 0.2733, 0.3289, 0.2871, 0.3235, 0.2847, 0.2727, 0.3348, 0.2693, 0.3264, 0.284, 0.3215, 0.2861, 0.3271, 0.2848, 0.2776, 0.2924, 0.2728, 0.3001, 0.2862, 0.2949, 0.2893, 0.2693, 0.3264, 0.2679, 0.3175, 0.283, 0.3156, 0.284, 0.3215, 0.3594, 0.3097, 0.3594, 0.3187, 0.3439, 0.3177, 0.3441, 0.3117, 0.3494, 0.2849, 0.3543, 0.2925, 0.3411, 0.3002, 0.3379, 0.2951, 0.2924, 0.2728, 0.3008, 0.2696, 0.3057, 0.2841, 0.3001, 0.2862, 0.3008, 0.2696, 0.3096, 0.2679, 0.3116, 0.2831, 0.3057, 0.2841, 0.2996, 0.3575, 0.2914, 0.3538, 0.2982, 0.3401, 0.3037, 0.3426, 0.3423, 0.3496, 0.3346, 0.3544, 0.327, 0.3411, 0.3322, 0.338, 0.3577, 0.3008, 0.3594, 0.3097, 0.3441, 0.3117, 0.3432, 0.3058, 0.3431, 0.2786, 0.3494, 0.2849, 0.3379, 0.2951, 0.3338, 0.2907, 0.2777, 0.3423, 0.2727, 0.3348, 0.2861, 0.3271, 0.2892, 0.3322, 0.2697, 0.2997, 0.2734, 0.2915, 0.2871, 0.2983, 0.2846, 0.3037, 0.3263, 0.3578, 0.3175, 0.3596, 0.3155, 0.3442, 0.3214, 0.3432, 0.3346, 0.3544, 0.3263, 0.3578, 0.3214, 0.3432, 0.327, 0.3411])
me_cylinder_005.update()

# ---- objects
ob_salt = bpy.data.objects.new('salt', me_cylinder_005)

# ---- transforms, parenting, visibility, modifiers, constraints
ob_salt.location = (0.0, 0.0, 0.0)

# ---- collection membership
col_collection.objects.link(ob_salt)

# ---- scene / render settings (as saved in the file)
scene.frame_start = 1; scene.frame_end = 250; scene.frame_set(1)
scene.render.engine = 'BLENDER_EEVEE_NEXT'
bpy.context.view_layer.update()

# ---- added for rendering (the .blend has no active camera and no usable light): camera, sun
cam_auto = bpy.data.cameras.new('AutoCamera')
cam_auto.lens = 50.0
cam_auto.sensor_width = 36.0
cam_auto.clip_end = 1000.0
ob_auto_camera = bpy.data.objects.new('AutoCamera', cam_auto)
scene.collection.objects.link(ob_auto_camera)
ob_auto_camera.location = (0.185045, -0.222054, 0.169767)
ob_auto_camera.rotation_euler = (1.09748, -7.21219e-08, 0.694738)
scene.camera = ob_auto_camera
light_auto_sun = bpy.data.lights.new('AutoSun', 'SUN')
light_auto_sun.energy = 3.0
light_auto_sun.angle = 0.0523599
ob_auto_sun = bpy.data.objects.new('AutoSun', light_auto_sun)
scene.collection.objects.link(ob_auto_sun)
ob_auto_sun.rotation_euler = (0.872665, 0.174533, 0.523599)
bpy.context.view_layer.update()
